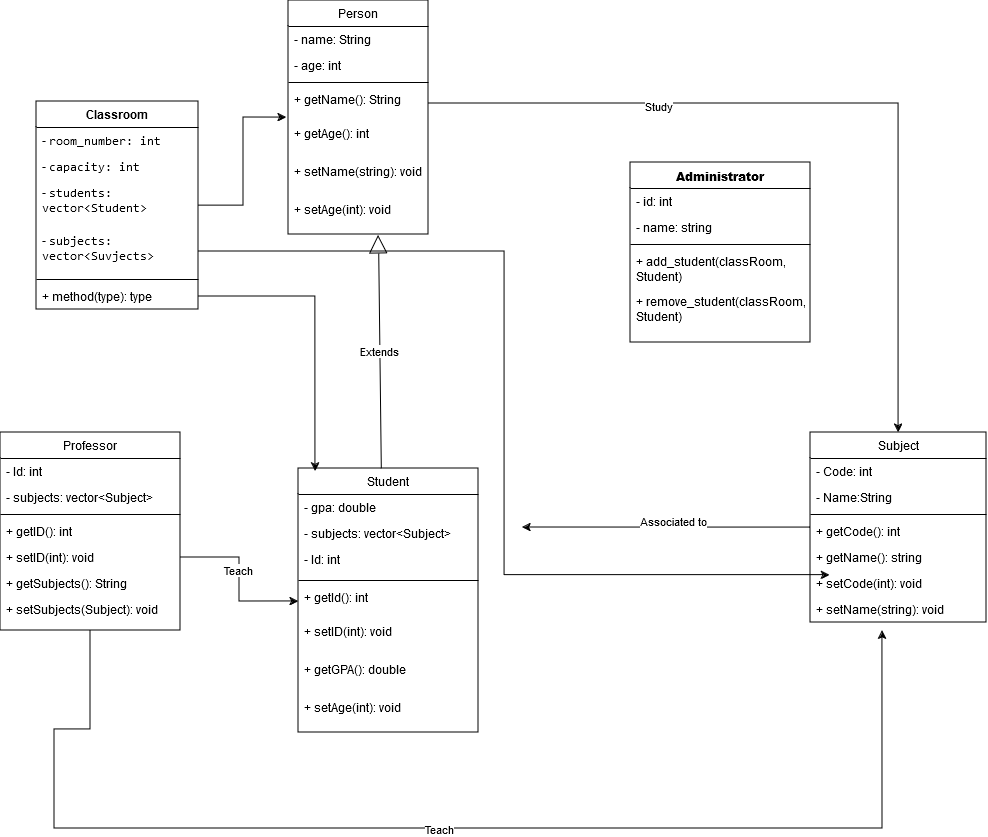

The diagram above was exported from draw.io. Its source (the exported page's mxGraphModel, read from the mxfile embedded in the PNG):
<mxGraphModel dx="1035" dy="520" grid="1" gridSize="18" guides="1" tooltips="1" connect="1" arrows="1" fold="1" page="1" pageScale="1" pageWidth="1100" pageHeight="850" math="0" shadow="0">
  <root>
    <mxCell id="0" />
    <mxCell id="1" parent="0" />
    <mxCell id="TUQ0VH6zGpRBDrZFhgdd-1" value="Person" style="swimlane;fontStyle=0;childLayout=stackLayout;horizontal=1;startSize=26;fillColor=none;horizontalStack=0;resizeParent=1;resizeParentMax=0;resizeLast=0;collapsible=1;marginBottom=0;whiteSpace=wrap;html=1;" parent="1" vertex="1">
      <mxGeometry x="360" width="140" height="234" as="geometry" />
    </mxCell>
    <mxCell id="TUQ0VH6zGpRBDrZFhgdd-2" value="- name: String" style="text;strokeColor=none;fillColor=none;align=left;verticalAlign=top;spacingLeft=4;spacingRight=4;overflow=hidden;rotatable=0;points=[[0,0.5],[1,0.5]];portConstraint=eastwest;whiteSpace=wrap;html=1;" parent="TUQ0VH6zGpRBDrZFhgdd-1" vertex="1">
      <mxGeometry y="26" width="140" height="26" as="geometry" />
    </mxCell>
    <mxCell id="TUQ0VH6zGpRBDrZFhgdd-3" value="- age: int" style="text;strokeColor=none;fillColor=none;align=left;verticalAlign=top;spacingLeft=4;spacingRight=4;overflow=hidden;rotatable=0;points=[[0,0.5],[1,0.5]];portConstraint=eastwest;whiteSpace=wrap;html=1;" parent="TUQ0VH6zGpRBDrZFhgdd-1" vertex="1">
      <mxGeometry y="52" width="140" height="26" as="geometry" />
    </mxCell>
    <mxCell id="TUQ0VH6zGpRBDrZFhgdd-5" value="" style="line;strokeWidth=1;fillColor=none;align=left;verticalAlign=middle;spacingTop=-1;spacingLeft=3;spacingRight=3;rotatable=0;labelPosition=right;points=[];portConstraint=eastwest;strokeColor=inherit;" parent="TUQ0VH6zGpRBDrZFhgdd-1" vertex="1">
      <mxGeometry y="78" width="140" height="8" as="geometry" />
    </mxCell>
    <mxCell id="TUQ0VH6zGpRBDrZFhgdd-4" value="+ getName(): String " style="text;strokeColor=none;fillColor=none;align=left;verticalAlign=top;spacingLeft=4;spacingRight=4;overflow=hidden;rotatable=0;points=[[0,0.5],[1,0.5]];portConstraint=eastwest;whiteSpace=wrap;html=1;" parent="TUQ0VH6zGpRBDrZFhgdd-1" vertex="1">
      <mxGeometry y="86" width="140" height="34" as="geometry" />
    </mxCell>
    <mxCell id="TUQ0VH6zGpRBDrZFhgdd-6" value="+ getAge(): int" style="text;strokeColor=none;fillColor=none;align=left;verticalAlign=top;spacingLeft=4;spacingRight=4;overflow=hidden;rotatable=0;points=[[0,0.5],[1,0.5]];portConstraint=eastwest;whiteSpace=wrap;html=1;" parent="TUQ0VH6zGpRBDrZFhgdd-1" vertex="1">
      <mxGeometry y="120" width="140" height="38" as="geometry" />
    </mxCell>
    <mxCell id="TUQ0VH6zGpRBDrZFhgdd-7" value="+ setName(string): void" style="text;strokeColor=none;fillColor=none;align=left;verticalAlign=top;spacingLeft=4;spacingRight=4;overflow=hidden;rotatable=0;points=[[0,0.5],[1,0.5]];portConstraint=eastwest;whiteSpace=wrap;html=1;" parent="TUQ0VH6zGpRBDrZFhgdd-1" vertex="1">
      <mxGeometry y="158" width="140" height="38" as="geometry" />
    </mxCell>
    <mxCell id="TUQ0VH6zGpRBDrZFhgdd-8" value="+ setAge(int): void" style="text;strokeColor=none;fillColor=none;align=left;verticalAlign=top;spacingLeft=4;spacingRight=4;overflow=hidden;rotatable=0;points=[[0,0.5],[1,0.5]];portConstraint=eastwest;whiteSpace=wrap;html=1;" parent="TUQ0VH6zGpRBDrZFhgdd-1" vertex="1">
      <mxGeometry y="196" width="140" height="38" as="geometry" />
    </mxCell>
    <mxCell id="TUQ0VH6zGpRBDrZFhgdd-9" value="Student" style="swimlane;fontStyle=0;childLayout=stackLayout;horizontal=1;startSize=26;fillColor=none;horizontalStack=0;resizeParent=1;resizeParentMax=0;resizeLast=0;collapsible=1;marginBottom=0;whiteSpace=wrap;html=1;" parent="1" vertex="1">
      <mxGeometry x="370" y="468" width="180" height="264" as="geometry" />
    </mxCell>
    <mxCell id="TUQ0VH6zGpRBDrZFhgdd-10" value="- gpa: double" style="text;strokeColor=none;fillColor=none;align=left;verticalAlign=top;spacingLeft=4;spacingRight=4;overflow=hidden;rotatable=0;points=[[0,0.5],[1,0.5]];portConstraint=eastwest;whiteSpace=wrap;html=1;" parent="TUQ0VH6zGpRBDrZFhgdd-9" vertex="1">
      <mxGeometry y="26" width="180" height="26" as="geometry" />
    </mxCell>
    <mxCell id="TUQ0VH6zGpRBDrZFhgdd-20" value="&lt;div&gt;- subjects: vector&amp;lt;Subject&amp;gt;&lt;/div&gt;&lt;div&gt;&lt;br&gt;&lt;/div&gt;" style="text;strokeColor=none;fillColor=none;align=left;verticalAlign=top;spacingLeft=4;spacingRight=4;overflow=hidden;rotatable=0;points=[[0,0.5],[1,0.5]];portConstraint=eastwest;whiteSpace=wrap;html=1;" parent="TUQ0VH6zGpRBDrZFhgdd-9" vertex="1">
      <mxGeometry y="52" width="180" height="26" as="geometry" />
    </mxCell>
    <mxCell id="TUQ0VH6zGpRBDrZFhgdd-11" value="- Id: int" style="text;strokeColor=none;fillColor=none;align=left;verticalAlign=top;spacingLeft=4;spacingRight=4;overflow=hidden;rotatable=0;points=[[0,0.5],[1,0.5]];portConstraint=eastwest;whiteSpace=wrap;html=1;" parent="TUQ0VH6zGpRBDrZFhgdd-9" vertex="1">
      <mxGeometry y="78" width="180" height="30" as="geometry" />
    </mxCell>
    <mxCell id="TUQ0VH6zGpRBDrZFhgdd-12" value="" style="line;strokeWidth=1;fillColor=none;align=left;verticalAlign=middle;spacingTop=-1;spacingLeft=3;spacingRight=3;rotatable=0;labelPosition=right;points=[];portConstraint=eastwest;strokeColor=inherit;" parent="TUQ0VH6zGpRBDrZFhgdd-9" vertex="1">
      <mxGeometry y="108" width="180" height="8" as="geometry" />
    </mxCell>
    <mxCell id="TUQ0VH6zGpRBDrZFhgdd-13" value="+ getId(): int " style="text;strokeColor=none;fillColor=none;align=left;verticalAlign=top;spacingLeft=4;spacingRight=4;overflow=hidden;rotatable=0;points=[[0,0.5],[1,0.5]];portConstraint=eastwest;whiteSpace=wrap;html=1;" parent="TUQ0VH6zGpRBDrZFhgdd-9" vertex="1">
      <mxGeometry y="116" width="180" height="34" as="geometry" />
    </mxCell>
    <mxCell id="TUQ0VH6zGpRBDrZFhgdd-14" value="+ setID(int): void" style="text;strokeColor=none;fillColor=none;align=left;verticalAlign=top;spacingLeft=4;spacingRight=4;overflow=hidden;rotatable=0;points=[[0,0.5],[1,0.5]];portConstraint=eastwest;whiteSpace=wrap;html=1;" parent="TUQ0VH6zGpRBDrZFhgdd-9" vertex="1">
      <mxGeometry y="150" width="180" height="38" as="geometry" />
    </mxCell>
    <mxCell id="TUQ0VH6zGpRBDrZFhgdd-15" value="+ getGPA(): double" style="text;strokeColor=none;fillColor=none;align=left;verticalAlign=top;spacingLeft=4;spacingRight=4;overflow=hidden;rotatable=0;points=[[0,0.5],[1,0.5]];portConstraint=eastwest;whiteSpace=wrap;html=1;" parent="TUQ0VH6zGpRBDrZFhgdd-9" vertex="1">
      <mxGeometry y="188" width="180" height="38" as="geometry" />
    </mxCell>
    <mxCell id="TUQ0VH6zGpRBDrZFhgdd-16" value="+ setAge(int): void" style="text;strokeColor=none;fillColor=none;align=left;verticalAlign=top;spacingLeft=4;spacingRight=4;overflow=hidden;rotatable=0;points=[[0,0.5],[1,0.5]];portConstraint=eastwest;whiteSpace=wrap;html=1;" parent="TUQ0VH6zGpRBDrZFhgdd-9" vertex="1">
      <mxGeometry y="226" width="180" height="38" as="geometry" />
    </mxCell>
    <mxCell id="TUQ0VH6zGpRBDrZFhgdd-18" value="Extends" style="endArrow=block;endSize=16;endFill=0;html=1;rounded=0;entryX=0.643;entryY=1.026;entryDx=0;entryDy=0;entryPerimeter=0;exitX=0.46;exitY=-0.001;exitDx=0;exitDy=0;exitPerimeter=0;" parent="1" source="TUQ0VH6zGpRBDrZFhgdd-9" target="TUQ0VH6zGpRBDrZFhgdd-8" edge="1">
      <mxGeometry width="160" relative="1" as="geometry">
        <mxPoint x="468" y="414" as="sourcePoint" />
        <mxPoint x="664" y="342" as="targetPoint" />
      </mxGeometry>
    </mxCell>
    <mxCell id="TUQ0VH6zGpRBDrZFhgdd-29" style="edgeStyle=orthogonalEdgeStyle;rounded=0;orthogonalLoop=1;jettySize=auto;html=1;" parent="1" source="TUQ0VH6zGpRBDrZFhgdd-21" edge="1">
      <mxGeometry relative="1" as="geometry">
        <mxPoint x="594" y="527" as="targetPoint" />
      </mxGeometry>
    </mxCell>
    <mxCell id="TUQ0VH6zGpRBDrZFhgdd-30" value="Associated to" style="edgeLabel;html=1;align=center;verticalAlign=middle;resizable=0;points=[];" parent="TUQ0VH6zGpRBDrZFhgdd-29" connectable="0" vertex="1">
      <mxGeometry x="-0.0064" y="-4" relative="1" as="geometry">
        <mxPoint x="5" y="-3" as="offset" />
      </mxGeometry>
    </mxCell>
    <mxCell id="TUQ0VH6zGpRBDrZFhgdd-21" value="Subject" style="swimlane;fontStyle=0;childLayout=stackLayout;horizontal=1;startSize=26;fillColor=none;horizontalStack=0;resizeParent=1;resizeParentMax=0;resizeLast=0;collapsible=1;marginBottom=0;whiteSpace=wrap;html=1;" parent="1" vertex="1">
      <mxGeometry x="882" y="432" width="176" height="190" as="geometry" />
    </mxCell>
    <mxCell id="TUQ0VH6zGpRBDrZFhgdd-22" value="- Code: int" style="text;strokeColor=none;fillColor=none;align=left;verticalAlign=top;spacingLeft=4;spacingRight=4;overflow=hidden;rotatable=0;points=[[0,0.5],[1,0.5]];portConstraint=eastwest;whiteSpace=wrap;html=1;" parent="TUQ0VH6zGpRBDrZFhgdd-21" vertex="1">
      <mxGeometry y="26" width="176" height="26" as="geometry" />
    </mxCell>
    <mxCell id="TUQ0VH6zGpRBDrZFhgdd-23" value="- Name:String" style="text;strokeColor=none;fillColor=none;align=left;verticalAlign=top;spacingLeft=4;spacingRight=4;overflow=hidden;rotatable=0;points=[[0,0.5],[1,0.5]];portConstraint=eastwest;whiteSpace=wrap;html=1;" parent="TUQ0VH6zGpRBDrZFhgdd-21" vertex="1">
      <mxGeometry y="52" width="176" height="26" as="geometry" />
    </mxCell>
    <mxCell id="TUQ0VH6zGpRBDrZFhgdd-25" value="" style="line;strokeWidth=1;fillColor=none;align=left;verticalAlign=middle;spacingTop=-1;spacingLeft=3;spacingRight=3;rotatable=0;labelPosition=right;points=[];portConstraint=eastwest;strokeColor=inherit;" parent="TUQ0VH6zGpRBDrZFhgdd-21" vertex="1">
      <mxGeometry y="78" width="176" height="8" as="geometry" />
    </mxCell>
    <mxCell id="TUQ0VH6zGpRBDrZFhgdd-24" value="+ getCode(): int" style="text;strokeColor=none;fillColor=none;align=left;verticalAlign=top;spacingLeft=4;spacingRight=4;overflow=hidden;rotatable=0;points=[[0,0.5],[1,0.5]];portConstraint=eastwest;whiteSpace=wrap;html=1;" parent="TUQ0VH6zGpRBDrZFhgdd-21" vertex="1">
      <mxGeometry y="86" width="176" height="26" as="geometry" />
    </mxCell>
    <mxCell id="TUQ0VH6zGpRBDrZFhgdd-26" value="+ getName(): string" style="text;strokeColor=none;fillColor=none;align=left;verticalAlign=top;spacingLeft=4;spacingRight=4;overflow=hidden;rotatable=0;points=[[0,0.5],[1,0.5]];portConstraint=eastwest;whiteSpace=wrap;html=1;" parent="TUQ0VH6zGpRBDrZFhgdd-21" vertex="1">
      <mxGeometry y="112" width="176" height="26" as="geometry" />
    </mxCell>
    <mxCell id="TUQ0VH6zGpRBDrZFhgdd-27" value="+ setCode(int): void" style="text;strokeColor=none;fillColor=none;align=left;verticalAlign=top;spacingLeft=4;spacingRight=4;overflow=hidden;rotatable=0;points=[[0,0.5],[1,0.5]];portConstraint=eastwest;whiteSpace=wrap;html=1;" parent="TUQ0VH6zGpRBDrZFhgdd-21" vertex="1">
      <mxGeometry y="138" width="176" height="26" as="geometry" />
    </mxCell>
    <mxCell id="TUQ0VH6zGpRBDrZFhgdd-28" value="+ setName(string): void" style="text;strokeColor=none;fillColor=none;align=left;verticalAlign=top;spacingLeft=4;spacingRight=4;overflow=hidden;rotatable=0;points=[[0,0.5],[1,0.5]];portConstraint=eastwest;whiteSpace=wrap;html=1;" parent="TUQ0VH6zGpRBDrZFhgdd-21" vertex="1">
      <mxGeometry y="164" width="176" height="26" as="geometry" />
    </mxCell>
    <mxCell id="TUQ0VH6zGpRBDrZFhgdd-48" style="edgeStyle=orthogonalEdgeStyle;rounded=0;orthogonalLoop=1;jettySize=auto;html=1;entryX=0.409;entryY=1.308;entryDx=0;entryDy=0;entryPerimeter=0;" parent="1" source="TUQ0VH6zGpRBDrZFhgdd-31" target="TUQ0VH6zGpRBDrZFhgdd-28" edge="1">
      <mxGeometry relative="1" as="geometry">
        <mxPoint x="468" y="828" as="targetPoint" />
        <Array as="points">
          <mxPoint x="162" y="729" />
          <mxPoint x="126" y="729" />
          <mxPoint x="126" y="828" />
          <mxPoint x="954" y="828" />
        </Array>
      </mxGeometry>
    </mxCell>
    <mxCell id="TUQ0VH6zGpRBDrZFhgdd-49" value="Teach" style="edgeLabel;html=1;align=center;verticalAlign=middle;resizable=0;points=[];" parent="TUQ0VH6zGpRBDrZFhgdd-48" connectable="0" vertex="1">
      <mxGeometry x="-0.0179" relative="1" as="geometry">
        <mxPoint as="offset" />
      </mxGeometry>
    </mxCell>
    <mxCell id="TUQ0VH6zGpRBDrZFhgdd-31" value="Professor" style="swimlane;fontStyle=0;childLayout=stackLayout;horizontal=1;startSize=26;fillColor=none;horizontalStack=0;resizeParent=1;resizeParentMax=0;resizeLast=0;collapsible=1;marginBottom=0;whiteSpace=wrap;html=1;" parent="1" vertex="1">
      <mxGeometry x="72" y="432" width="180" height="198" as="geometry" />
    </mxCell>
    <mxCell id="TUQ0VH6zGpRBDrZFhgdd-32" value="- Id: int" style="text;strokeColor=none;fillColor=none;align=left;verticalAlign=top;spacingLeft=4;spacingRight=4;overflow=hidden;rotatable=0;points=[[0,0.5],[1,0.5]];portConstraint=eastwest;whiteSpace=wrap;html=1;" parent="TUQ0VH6zGpRBDrZFhgdd-31" vertex="1">
      <mxGeometry y="26" width="180" height="26" as="geometry" />
    </mxCell>
    <mxCell id="TUQ0VH6zGpRBDrZFhgdd-35" value="- subjects: vector&amp;lt;Subject&amp;gt;" style="text;strokeColor=none;fillColor=none;align=left;verticalAlign=top;spacingLeft=4;spacingRight=4;overflow=hidden;rotatable=0;points=[[0,0.5],[1,0.5]];portConstraint=eastwest;whiteSpace=wrap;html=1;" parent="TUQ0VH6zGpRBDrZFhgdd-31" vertex="1">
      <mxGeometry y="52" width="180" height="26" as="geometry" />
    </mxCell>
    <mxCell id="TUQ0VH6zGpRBDrZFhgdd-37" value="" style="line;strokeWidth=1;fillColor=none;align=left;verticalAlign=middle;spacingTop=-1;spacingLeft=3;spacingRight=3;rotatable=0;labelPosition=right;points=[];portConstraint=eastwest;strokeColor=inherit;" parent="TUQ0VH6zGpRBDrZFhgdd-31" vertex="1">
      <mxGeometry y="78" width="180" height="8" as="geometry" />
    </mxCell>
    <mxCell id="TUQ0VH6zGpRBDrZFhgdd-33" value="+ getID(): int" style="text;strokeColor=none;fillColor=none;align=left;verticalAlign=top;spacingLeft=4;spacingRight=4;overflow=hidden;rotatable=0;points=[[0,0.5],[1,0.5]];portConstraint=eastwest;whiteSpace=wrap;html=1;" parent="TUQ0VH6zGpRBDrZFhgdd-31" vertex="1">
      <mxGeometry y="86" width="180" height="26" as="geometry" />
    </mxCell>
    <mxCell id="TUQ0VH6zGpRBDrZFhgdd-38" value="+ setID(int): void" style="text;strokeColor=none;fillColor=none;align=left;verticalAlign=top;spacingLeft=4;spacingRight=4;overflow=hidden;rotatable=0;points=[[0,0.5],[1,0.5]];portConstraint=eastwest;whiteSpace=wrap;html=1;" parent="TUQ0VH6zGpRBDrZFhgdd-31" vertex="1">
      <mxGeometry y="112" width="180" height="26" as="geometry" />
    </mxCell>
    <mxCell id="TUQ0VH6zGpRBDrZFhgdd-34" value="+ getSubjects(): String" style="text;strokeColor=none;fillColor=none;align=left;verticalAlign=top;spacingLeft=4;spacingRight=4;overflow=hidden;rotatable=0;points=[[0,0.5],[1,0.5]];portConstraint=eastwest;whiteSpace=wrap;html=1;" parent="TUQ0VH6zGpRBDrZFhgdd-31" vertex="1">
      <mxGeometry y="138" width="180" height="26" as="geometry" />
    </mxCell>
    <mxCell id="TUQ0VH6zGpRBDrZFhgdd-39" value="+ setSubjects(Subject): void" style="text;strokeColor=none;fillColor=none;align=left;verticalAlign=top;spacingLeft=4;spacingRight=4;overflow=hidden;rotatable=0;points=[[0,0.5],[1,0.5]];portConstraint=eastwest;whiteSpace=wrap;html=1;" parent="TUQ0VH6zGpRBDrZFhgdd-31" vertex="1">
      <mxGeometry y="164" width="180" height="34" as="geometry" />
    </mxCell>
    <mxCell id="TUQ0VH6zGpRBDrZFhgdd-44" style="edgeStyle=orthogonalEdgeStyle;rounded=0;orthogonalLoop=1;jettySize=auto;html=1;" parent="1" source="TUQ0VH6zGpRBDrZFhgdd-4" target="TUQ0VH6zGpRBDrZFhgdd-21" edge="1">
      <mxGeometry relative="1" as="geometry" />
    </mxCell>
    <mxCell id="TUQ0VH6zGpRBDrZFhgdd-45" value="Study" style="edgeLabel;html=1;align=center;verticalAlign=middle;resizable=0;points=[];" parent="TUQ0VH6zGpRBDrZFhgdd-44" connectable="0" vertex="1">
      <mxGeometry x="-0.4263" y="-1" relative="1" as="geometry">
        <mxPoint y="1" as="offset" />
      </mxGeometry>
    </mxCell>
    <mxCell id="TUQ0VH6zGpRBDrZFhgdd-46" style="edgeStyle=orthogonalEdgeStyle;rounded=0;orthogonalLoop=1;jettySize=auto;html=1;entryX=0;entryY=0.5;entryDx=0;entryDy=0;" parent="1" source="TUQ0VH6zGpRBDrZFhgdd-38" target="TUQ0VH6zGpRBDrZFhgdd-13" edge="1">
      <mxGeometry relative="1" as="geometry" />
    </mxCell>
    <mxCell id="TUQ0VH6zGpRBDrZFhgdd-47" value="Teach" style="edgeLabel;html=1;align=center;verticalAlign=middle;resizable=0;points=[];" parent="TUQ0VH6zGpRBDrZFhgdd-46" connectable="0" vertex="1">
      <mxGeometry x="-0.1145" y="-2" relative="1" as="geometry">
        <mxPoint as="offset" />
      </mxGeometry>
    </mxCell>
    <mxCell id="xxKXZ1S79O6_5QztDizv-1" value="Classroom" style="swimlane;fontStyle=1;align=center;verticalAlign=top;childLayout=stackLayout;horizontal=1;startSize=26;horizontalStack=0;resizeParent=1;resizeParentMax=0;resizeLast=0;collapsible=1;marginBottom=0;whiteSpace=wrap;html=1;" vertex="1" parent="1">
      <mxGeometry x="108" y="101" width="162" height="208" as="geometry" />
    </mxCell>
    <mxCell id="xxKXZ1S79O6_5QztDizv-2" value="&lt;div&gt;- &lt;code&gt;room_number: int&lt;/code&gt;&lt;/div&gt;&lt;div&gt;&lt;code&gt;&lt;br&gt;&lt;/code&gt;&lt;/div&gt;&lt;div&gt;&lt;code&gt;&lt;/code&gt;&lt;/div&gt;" style="text;strokeColor=none;fillColor=none;align=left;verticalAlign=top;spacingLeft=4;spacingRight=4;overflow=hidden;rotatable=0;points=[[0,0.5],[1,0.5]];portConstraint=eastwest;whiteSpace=wrap;html=1;" vertex="1" parent="xxKXZ1S79O6_5QztDizv-1">
      <mxGeometry y="26" width="162" height="26" as="geometry" />
    </mxCell>
    <mxCell id="xxKXZ1S79O6_5QztDizv-5" value="&lt;div&gt;- &lt;code&gt;capacity&lt;/code&gt;&lt;code&gt;: int&lt;/code&gt;&lt;/div&gt;&lt;div&gt;&lt;code&gt;&lt;br&gt;&lt;/code&gt;&lt;/div&gt;&lt;div&gt;&lt;code&gt;&lt;/code&gt;&lt;/div&gt;" style="text;strokeColor=none;fillColor=none;align=left;verticalAlign=top;spacingLeft=4;spacingRight=4;overflow=hidden;rotatable=0;points=[[0,0.5],[1,0.5]];portConstraint=eastwest;whiteSpace=wrap;html=1;" vertex="1" parent="xxKXZ1S79O6_5QztDizv-1">
      <mxGeometry y="52" width="162" height="26" as="geometry" />
    </mxCell>
    <mxCell id="xxKXZ1S79O6_5QztDizv-6" value="&lt;div&gt;- &lt;code&gt;students: vector&amp;lt;Student&amp;gt;&lt;br&gt;&lt;/code&gt;&lt;/div&gt;&lt;div&gt;&lt;code&gt;&lt;br&gt;&lt;/code&gt;&lt;/div&gt;&lt;div&gt;&lt;code&gt;&lt;/code&gt;&lt;/div&gt;" style="text;strokeColor=none;fillColor=none;align=left;verticalAlign=top;spacingLeft=4;spacingRight=4;overflow=hidden;rotatable=0;points=[[0,0.5],[1,0.5]];portConstraint=eastwest;whiteSpace=wrap;html=1;" vertex="1" parent="xxKXZ1S79O6_5QztDizv-1">
      <mxGeometry y="78" width="162" height="48" as="geometry" />
    </mxCell>
    <mxCell id="xxKXZ1S79O6_5QztDizv-8" value="&lt;div&gt;- &lt;code&gt;subjects: vector&amp;lt;Suvjects&amp;gt;&lt;br&gt;&lt;/code&gt;&lt;/div&gt;&lt;div&gt;&lt;code&gt;&lt;br&gt;&lt;/code&gt;&lt;/div&gt;&lt;div&gt;&lt;code&gt;&lt;/code&gt;&lt;/div&gt;" style="text;strokeColor=none;fillColor=none;align=left;verticalAlign=top;spacingLeft=4;spacingRight=4;overflow=hidden;rotatable=0;points=[[0,0.5],[1,0.5]];portConstraint=eastwest;whiteSpace=wrap;html=1;" vertex="1" parent="xxKXZ1S79O6_5QztDizv-1">
      <mxGeometry y="126" width="162" height="48" as="geometry" />
    </mxCell>
    <mxCell id="xxKXZ1S79O6_5QztDizv-3" value="" style="line;strokeWidth=1;fillColor=none;align=left;verticalAlign=middle;spacingTop=-1;spacingLeft=3;spacingRight=3;rotatable=0;labelPosition=right;points=[];portConstraint=eastwest;strokeColor=inherit;" vertex="1" parent="xxKXZ1S79O6_5QztDizv-1">
      <mxGeometry y="174" width="162" height="8" as="geometry" />
    </mxCell>
    <mxCell id="xxKXZ1S79O6_5QztDizv-4" value="+ method(type): type" style="text;strokeColor=none;fillColor=none;align=left;verticalAlign=top;spacingLeft=4;spacingRight=4;overflow=hidden;rotatable=0;points=[[0,0.5],[1,0.5]];portConstraint=eastwest;whiteSpace=wrap;html=1;" vertex="1" parent="xxKXZ1S79O6_5QztDizv-1">
      <mxGeometry y="182" width="162" height="26" as="geometry" />
    </mxCell>
    <mxCell id="xxKXZ1S79O6_5QztDizv-9" style="edgeStyle=orthogonalEdgeStyle;rounded=0;orthogonalLoop=1;jettySize=auto;html=1;entryX=-0.014;entryY=0.912;entryDx=0;entryDy=0;entryPerimeter=0;" edge="1" parent="1" source="xxKXZ1S79O6_5QztDizv-1" target="TUQ0VH6zGpRBDrZFhgdd-4">
      <mxGeometry relative="1" as="geometry" />
    </mxCell>
    <mxCell id="xxKXZ1S79O6_5QztDizv-10" style="edgeStyle=orthogonalEdgeStyle;rounded=0;orthogonalLoop=1;jettySize=auto;html=1;entryX=0.094;entryY=0.011;entryDx=0;entryDy=0;entryPerimeter=0;" edge="1" parent="1" source="xxKXZ1S79O6_5QztDizv-4" target="TUQ0VH6zGpRBDrZFhgdd-9">
      <mxGeometry relative="1" as="geometry" />
    </mxCell>
    <mxCell id="xxKXZ1S79O6_5QztDizv-11" style="edgeStyle=orthogonalEdgeStyle;rounded=0;orthogonalLoop=1;jettySize=auto;html=1;entryX=0.11;entryY=0.179;entryDx=0;entryDy=0;entryPerimeter=0;" edge="1" parent="1" source="xxKXZ1S79O6_5QztDizv-8" target="TUQ0VH6zGpRBDrZFhgdd-27">
      <mxGeometry relative="1" as="geometry" />
    </mxCell>
    <mxCell id="xxKXZ1S79O6_5QztDizv-12" value="&lt;strong&gt;Administrator&lt;/strong&gt;" style="swimlane;fontStyle=1;align=center;verticalAlign=top;childLayout=stackLayout;horizontal=1;startSize=26;horizontalStack=0;resizeParent=1;resizeParentMax=0;resizeLast=0;collapsible=1;marginBottom=0;whiteSpace=wrap;html=1;" vertex="1" parent="1">
      <mxGeometry x="702" y="162" width="180" height="180" as="geometry" />
    </mxCell>
    <mxCell id="xxKXZ1S79O6_5QztDizv-13" value="- id: int" style="text;strokeColor=none;fillColor=none;align=left;verticalAlign=top;spacingLeft=4;spacingRight=4;overflow=hidden;rotatable=0;points=[[0,0.5],[1,0.5]];portConstraint=eastwest;whiteSpace=wrap;html=1;" vertex="1" parent="xxKXZ1S79O6_5QztDizv-12">
      <mxGeometry y="26" width="180" height="26" as="geometry" />
    </mxCell>
    <mxCell id="xxKXZ1S79O6_5QztDizv-16" value="- name: string" style="text;strokeColor=none;fillColor=none;align=left;verticalAlign=top;spacingLeft=4;spacingRight=4;overflow=hidden;rotatable=0;points=[[0,0.5],[1,0.5]];portConstraint=eastwest;whiteSpace=wrap;html=1;" vertex="1" parent="xxKXZ1S79O6_5QztDizv-12">
      <mxGeometry y="52" width="180" height="26" as="geometry" />
    </mxCell>
    <mxCell id="xxKXZ1S79O6_5QztDizv-14" value="" style="line;strokeWidth=1;fillColor=none;align=left;verticalAlign=middle;spacingTop=-1;spacingLeft=3;spacingRight=3;rotatable=0;labelPosition=right;points=[];portConstraint=eastwest;strokeColor=inherit;" vertex="1" parent="xxKXZ1S79O6_5QztDizv-12">
      <mxGeometry y="78" width="180" height="8" as="geometry" />
    </mxCell>
    <mxCell id="xxKXZ1S79O6_5QztDizv-15" value="+ add_student(classRoom, Student)" style="text;strokeColor=none;fillColor=none;align=left;verticalAlign=top;spacingLeft=4;spacingRight=4;overflow=hidden;rotatable=0;points=[[0,0.5],[1,0.5]];portConstraint=eastwest;whiteSpace=wrap;html=1;" vertex="1" parent="xxKXZ1S79O6_5QztDizv-12">
      <mxGeometry y="86" width="180" height="40" as="geometry" />
    </mxCell>
    <mxCell id="xxKXZ1S79O6_5QztDizv-17" value="+ remove_student(classRoom, Student)" style="text;strokeColor=none;fillColor=none;align=left;verticalAlign=top;spacingLeft=4;spacingRight=4;overflow=hidden;rotatable=0;points=[[0,0.5],[1,0.5]];portConstraint=eastwest;whiteSpace=wrap;html=1;" vertex="1" parent="xxKXZ1S79O6_5QztDizv-12">
      <mxGeometry y="126" width="180" height="54" as="geometry" />
    </mxCell>
  </root>
</mxGraphModel>